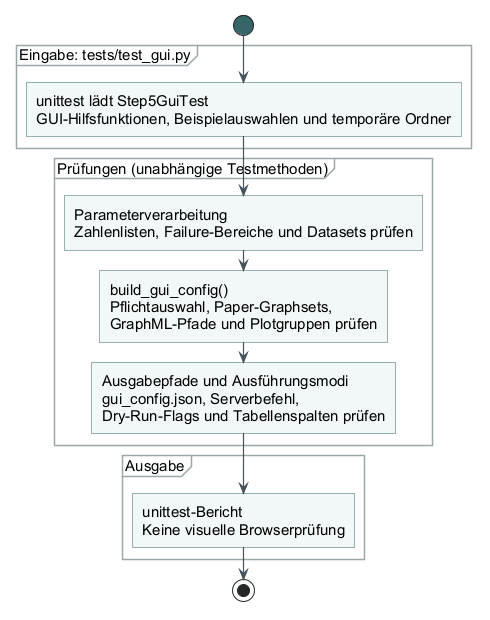

The diagram above was rendered by PlantUML. Its source (embedded in the PNG):
@startuml
!include _style.iuml
start
partition "Eingabe: tests/test_gui.py" {
  :unittest lädt Step5GuiTest\nGUI-Hilfsfunktionen, Beispielauswahlen und temporäre Ordner;
}
partition "Prüfungen (unabhängige Testmethoden)" {
  :Parameterverarbeitung\nZahlenlisten, Failure-Bereiche und Datasets prüfen;
  :build_gui_config()\nPflichtauswahl, Paper-Graphsets,\nGraphML-Pfade und Plotgruppen prüfen;
  :Ausgabepfade und Ausführungsmodi\ngui_config.json, Serverbefehl,\nDry-Run-Flags und Tabellenspalten prüfen;
}
partition "Ausgabe" {
  :unittest-Bericht\nKeine visuelle Browserprüfung;
}
stop
@enduml